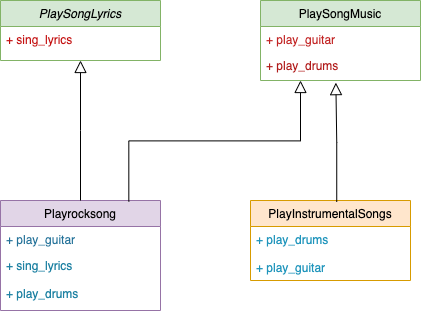

The diagram above was exported from draw.io. Its source (the exported page's mxGraphModel, read from the mxfile embedded in the PNG):
<mxGraphModel dx="715" dy="417" grid="1" gridSize="10" guides="1" tooltips="1" connect="1" arrows="1" fold="1" page="1" pageScale="1" pageWidth="827" pageHeight="1169" math="0" shadow="0">
  <root>
    <mxCell id="WIyWlLk6GJQsqaUBKTNV-0" />
    <mxCell id="WIyWlLk6GJQsqaUBKTNV-1" parent="WIyWlLk6GJQsqaUBKTNV-0" />
    <mxCell id="zkfFHV4jXpPFQw0GAbJ--0" value="PlaySongLyrics" style="swimlane;fontStyle=2;align=center;verticalAlign=top;childLayout=stackLayout;horizontal=1;startSize=26;horizontalStack=0;resizeParent=1;resizeLast=0;collapsible=1;marginBottom=0;rounded=0;shadow=0;strokeWidth=1;fillColor=#d5e8d4;strokeColor=#82b366;" parent="WIyWlLk6GJQsqaUBKTNV-1" vertex="1">
      <mxGeometry x="220" y="120" width="160" height="60" as="geometry">
        <mxRectangle x="230" y="140" width="160" height="26" as="alternateBounds" />
      </mxGeometry>
    </mxCell>
    <mxCell id="zkfFHV4jXpPFQw0GAbJ--1" value="+ sing_lyrics&#10;" style="text;align=left;verticalAlign=top;spacingLeft=4;spacingRight=4;overflow=hidden;rotatable=0;points=[[0,0.5],[1,0.5]];portConstraint=eastwest;fontColor=#c41212;" parent="zkfFHV4jXpPFQw0GAbJ--0" vertex="1">
      <mxGeometry y="26" width="160" height="26" as="geometry" />
    </mxCell>
    <mxCell id="zkfFHV4jXpPFQw0GAbJ--6" value="Playrocksong&#10;" style="swimlane;fontStyle=0;align=center;verticalAlign=top;childLayout=stackLayout;horizontal=1;startSize=26;horizontalStack=0;resizeParent=1;resizeLast=0;collapsible=1;marginBottom=0;rounded=0;shadow=0;strokeWidth=1;fillColor=#e1d5e7;strokeColor=#9673a6;" parent="WIyWlLk6GJQsqaUBKTNV-1" vertex="1">
      <mxGeometry x="220" y="320" width="160" height="110" as="geometry">
        <mxRectangle x="130" y="380" width="160" height="26" as="alternateBounds" />
      </mxGeometry>
    </mxCell>
    <mxCell id="zkfFHV4jXpPFQw0GAbJ--7" value="+ play_guitar" style="text;align=left;verticalAlign=top;spacingLeft=4;spacingRight=4;overflow=hidden;rotatable=0;points=[[0,0.5],[1,0.5]];portConstraint=eastwest;fontColor=#247299;" parent="zkfFHV4jXpPFQw0GAbJ--6" vertex="1">
      <mxGeometry y="26" width="160" height="26" as="geometry" />
    </mxCell>
    <mxCell id="zkfFHV4jXpPFQw0GAbJ--8" value="+ sing_lyrics&#10;&#10;+ play_drums" style="text;align=left;verticalAlign=top;spacingLeft=4;spacingRight=4;overflow=hidden;rotatable=0;points=[[0,0.5],[1,0.5]];portConstraint=eastwest;rounded=0;shadow=0;html=0;fontColor=#1f82a3;" parent="zkfFHV4jXpPFQw0GAbJ--6" vertex="1">
      <mxGeometry y="52" width="160" height="48" as="geometry" />
    </mxCell>
    <mxCell id="zkfFHV4jXpPFQw0GAbJ--12" value="" style="endArrow=block;endSize=10;endFill=0;shadow=0;strokeWidth=1;rounded=0;edgeStyle=elbowEdgeStyle;elbow=vertical;" parent="WIyWlLk6GJQsqaUBKTNV-1" source="zkfFHV4jXpPFQw0GAbJ--6" target="zkfFHV4jXpPFQw0GAbJ--0" edge="1">
      <mxGeometry width="160" relative="1" as="geometry">
        <mxPoint x="200" y="203" as="sourcePoint" />
        <mxPoint x="200" y="203" as="targetPoint" />
      </mxGeometry>
    </mxCell>
    <mxCell id="zkfFHV4jXpPFQw0GAbJ--13" value="PlayInstrumentalSongs" style="swimlane;fontStyle=0;align=center;verticalAlign=top;childLayout=stackLayout;horizontal=1;startSize=26;horizontalStack=0;resizeParent=1;resizeLast=0;collapsible=1;marginBottom=0;rounded=0;shadow=0;strokeWidth=1;fillColor=#ffe6cc;strokeColor=#d79b00;" parent="WIyWlLk6GJQsqaUBKTNV-1" vertex="1">
      <mxGeometry x="470" y="320" width="160" height="80" as="geometry">
        <mxRectangle x="340" y="380" width="170" height="26" as="alternateBounds" />
      </mxGeometry>
    </mxCell>
    <mxCell id="zkfFHV4jXpPFQw0GAbJ--14" value="+ play_drums&#10;&#10;+ play_guitar" style="text;align=left;verticalAlign=top;spacingLeft=4;spacingRight=4;overflow=hidden;rotatable=0;points=[[0,0.5],[1,0.5]];portConstraint=eastwest;fontColor=#2095bc;" parent="zkfFHV4jXpPFQw0GAbJ--13" vertex="1">
      <mxGeometry y="26" width="160" height="54" as="geometry" />
    </mxCell>
    <mxCell id="zkfFHV4jXpPFQw0GAbJ--16" value="" style="endArrow=block;endSize=10;endFill=0;shadow=0;strokeWidth=1;rounded=0;edgeStyle=elbowEdgeStyle;elbow=vertical;entryX=0.471;entryY=1.159;entryDx=0;entryDy=0;entryPerimeter=0;exitX=0.539;exitY=0.016;exitDx=0;exitDy=0;exitPerimeter=0;" parent="WIyWlLk6GJQsqaUBKTNV-1" source="zkfFHV4jXpPFQw0GAbJ--13" target="zkfFHV4jXpPFQw0GAbJ--19" edge="1">
      <mxGeometry width="160" relative="1" as="geometry">
        <mxPoint x="590" y="410" as="sourcePoint" />
        <mxPoint x="560" y="260" as="targetPoint" />
      </mxGeometry>
    </mxCell>
    <mxCell id="zkfFHV4jXpPFQw0GAbJ--17" value="PlaySongMusic" style="swimlane;fontStyle=0;align=center;verticalAlign=top;childLayout=stackLayout;horizontal=1;startSize=26;horizontalStack=0;resizeParent=1;resizeLast=0;collapsible=1;marginBottom=0;rounded=0;shadow=0;strokeWidth=1;fillColor=#d5e8d4;strokeColor=#82b366;" parent="WIyWlLk6GJQsqaUBKTNV-1" vertex="1">
      <mxGeometry x="480" y="120" width="160" height="80" as="geometry">
        <mxRectangle x="550" y="140" width="160" height="26" as="alternateBounds" />
      </mxGeometry>
    </mxCell>
    <mxCell id="zkfFHV4jXpPFQw0GAbJ--18" value="+ play_guitar" style="text;align=left;verticalAlign=top;spacingLeft=4;spacingRight=4;overflow=hidden;rotatable=0;points=[[0,0.5],[1,0.5]];portConstraint=eastwest;fontColor=#c22424;" parent="zkfFHV4jXpPFQw0GAbJ--17" vertex="1">
      <mxGeometry y="26" width="160" height="26" as="geometry" />
    </mxCell>
    <mxCell id="zkfFHV4jXpPFQw0GAbJ--19" value="+ play_drums" style="text;align=left;verticalAlign=top;spacingLeft=4;spacingRight=4;overflow=hidden;rotatable=0;points=[[0,0.5],[1,0.5]];portConstraint=eastwest;rounded=0;shadow=0;html=0;fontColor=#b11b1b;" parent="zkfFHV4jXpPFQw0GAbJ--17" vertex="1">
      <mxGeometry y="52" width="160" height="26" as="geometry" />
    </mxCell>
    <mxCell id="KkBwQ7vlbVbZr3sKCnMx-2" value="" style="endArrow=block;endSize=10;endFill=0;shadow=0;strokeWidth=1;rounded=0;edgeStyle=elbowEdgeStyle;elbow=vertical;exitX=0.802;exitY=0.009;exitDx=0;exitDy=0;exitPerimeter=0;entryX=0.25;entryY=1;entryDx=0;entryDy=0;" edge="1" parent="WIyWlLk6GJQsqaUBKTNV-1" source="zkfFHV4jXpPFQw0GAbJ--6" target="zkfFHV4jXpPFQw0GAbJ--17">
      <mxGeometry width="160" relative="1" as="geometry">
        <mxPoint x="250" y="350" as="sourcePoint" />
        <mxPoint x="520" y="310" as="targetPoint" />
      </mxGeometry>
    </mxCell>
  </root>
</mxGraphModel>